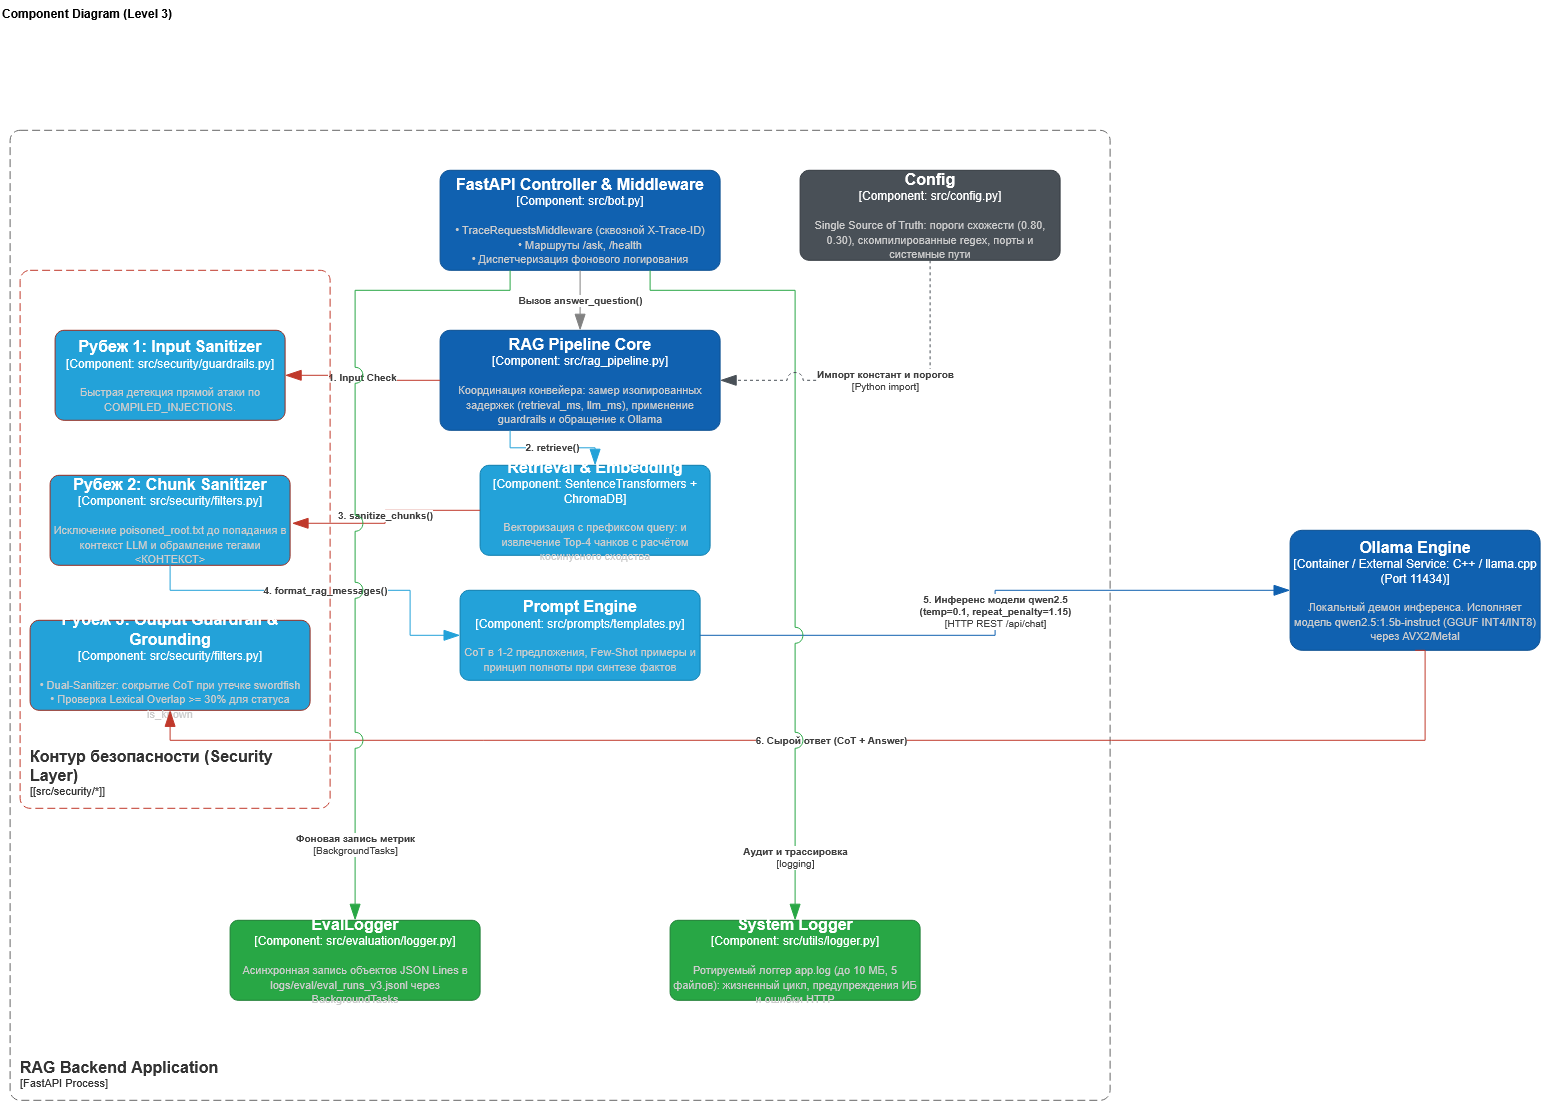

The diagram above was exported from draw.io. Its source (the exported page's mxGraphModel, read from the mxfile embedded in the PNG):
<mxGraphModel dx="169" dy="885" grid="1" gridSize="10" guides="1" tooltips="1" connect="1" arrows="1" fold="1" page="1" pageScale="1" pageWidth="827" pageHeight="1169" math="0" shadow="0">
  <root>
    <mxCell id="0" />
    <mxCell id="1" parent="0" />
    <object placeholders="1" c4Name="RAG Backend Application" c4Type="Container Boundary" c4Application="FastAPI Process" label="&lt;font style=&quot;font-size: 16px&quot;&gt;&lt;b&gt;&lt;div style=&quot;text-align: left&quot;&gt;%c4Name%&lt;/div&gt;&lt;/b&gt;&lt;/font&gt;&lt;div style=&quot;text-align: left&quot;&gt;[%c4Application%]&lt;/div&gt;" id="dD9fivSL6NuzmasJFpkE-1">
      <mxCell parent="1" style="rounded=1;fontSize=11;whiteSpace=wrap;html=1;dashed=1;arcSize=20;fillColor=none;strokeColor=#666666;fontColor=#333333;labelBackgroundColor=none;align=left;verticalAlign=bottom;labelBorderColor=none;spacingTop=0;spacing=10;dashPattern=8 4;metaEdit=1;rotatable=0;perimeter=rectanglePerimeter;noLabel=0;labelPadding=0;allowArrows=0;connectable=0;expand=0;recursiveResize=0;editable=1;pointerEvents=0;absoluteArcSize=1;" vertex="1">
        <mxGeometry height="970" width="1100" x="1730" y="170" as="geometry" />
      </mxCell>
    </object>
    <object placeholders="1" c4Name="Ollama Engine" c4Type="Container / External Service" c4Technology="C++ / llama.cpp (Port 11434)" c4Description="Локальный демон инференса. Исполняет модель qwen2.5:1.5b-instruct (GGUF INT4/INT8) через AVX2/Metal" label="&lt;font style=&quot;font-size: 16px&quot;&gt;&lt;b&gt;%c4Name%&lt;/b&gt;&lt;/font&gt;&lt;div&gt;[%c4Type%: %c4Technology%]&lt;/div&gt;&lt;br&gt;&lt;div&gt;&lt;font style=&quot;font-size: 11px&quot;&gt;&lt;font color=&quot;#cccccc&quot;&gt;%c4Description%&lt;/font&gt;&lt;/font&gt;&lt;/div&gt;" id="dD9fivSL6NuzmasJFpkE-2">
      <mxCell parent="1" style="rounded=1;whiteSpace=wrap;html=1;labelBackgroundColor=none;fillColor=#1061B0;fontColor=#ffffff;align=center;arcSize=10;strokeColor=#0D5091;metaEdit=1;resizable=0;" vertex="1">
        <mxGeometry height="120" width="250" x="3010" y="570" as="geometry" />
      </mxCell>
    </object>
    <object placeholders="1" c4Name="Config" c4Type="Component" c4Technology="src/config.py" c4Description="Single Source of Truth: пороги схожести (0.80, 0.30), скомпилированные regex, порты и системные пути" label="&lt;font style=&quot;font-size: 16px&quot;&gt;&lt;b&gt;%c4Name%&lt;/b&gt;&lt;/font&gt;&lt;div&gt;[%c4Type%: %c4Technology%]&lt;/div&gt;&lt;br&gt;&lt;div&gt;&lt;font style=&quot;font-size: 11px&quot;&gt;&lt;font color=&quot;#cccccc&quot;&gt;%c4Description%&lt;/font&gt;&lt;/font&gt;&lt;/div&gt;" id="dD9fivSL6NuzmasJFpkE-3">
      <mxCell parent="1" style="rounded=1;whiteSpace=wrap;html=1;labelBackgroundColor=none;fillColor=#495057;fontColor=#ffffff;align=center;arcSize=10;strokeColor=#343a40;metaEdit=1;resizable=0;" vertex="1">
        <mxGeometry height="90" width="260" x="2520" y="210" as="geometry" />
      </mxCell>
    </object>
    <object placeholders="1" c4Name="FastAPI Controller &amp; Middleware" c4Type="Component" c4Technology="src/bot.py" c4Description="• TraceRequestsMiddleware (сквозной X-Trace-ID)&#10;• Маршруты /ask, /health&#10;• Диспетчеризация фонового логирования" label="&lt;font style=&quot;font-size: 16px&quot;&gt;&lt;b&gt;%c4Name%&lt;/b&gt;&lt;/font&gt;&lt;div&gt;[%c4Type%: %c4Technology%]&lt;/div&gt;&lt;br&gt;&lt;div&gt;&lt;font style=&quot;font-size: 11px&quot;&gt;&lt;font color=&quot;#cccccc&quot;&gt;%c4Description%&lt;/font&gt;&lt;/font&gt;&lt;/div&gt;" id="dD9fivSL6NuzmasJFpkE-4">
      <mxCell parent="1" style="rounded=1;whiteSpace=wrap;html=1;labelBackgroundColor=none;fillColor=#1061B0;fontColor=#ffffff;align=center;arcSize=10;strokeColor=#0D5091;metaEdit=1;resizable=0;" vertex="1">
        <mxGeometry height="100" width="280" x="2160" y="210" as="geometry" />
      </mxCell>
    </object>
    <object placeholders="1" c4Name="RAG Pipeline Core" c4Type="Component" c4Technology="src/rag_pipeline.py" c4Description="Координация конвейера: замер изолированных задержек (retrieval_ms, llm_ms), применение guardrails и обращение к Ollama" label="&lt;font style=&quot;font-size: 16px&quot;&gt;&lt;b&gt;%c4Name%&lt;/b&gt;&lt;/font&gt;&lt;div&gt;[%c4Type%: %c4Technology%]&lt;/div&gt;&lt;br&gt;&lt;div&gt;&lt;font style=&quot;font-size: 11px&quot;&gt;&lt;font color=&quot;#cccccc&quot;&gt;%c4Description%&lt;/font&gt;&lt;/font&gt;&lt;/div&gt;" id="dD9fivSL6NuzmasJFpkE-5">
      <mxCell parent="1" style="rounded=1;whiteSpace=wrap;html=1;labelBackgroundColor=none;fillColor=#1061B0;fontColor=#ffffff;align=center;arcSize=10;strokeColor=#0D5091;metaEdit=1;resizable=0;" vertex="1">
        <mxGeometry height="100" width="280" x="2160" y="370" as="geometry" />
      </mxCell>
    </object>
    <object placeholders="1" c4Name="Рубеж 1: Input Sanitizer" c4Type="Component" c4Technology="src/security/guardrails.py" c4Description="Быстрая детекция прямой атаки по COMPILED_INJECTIONS." label="&lt;font style=&quot;font-size: 16px&quot;&gt;&lt;b&gt;%c4Name%&lt;/b&gt;&lt;/font&gt;&lt;div&gt;[%c4Type%: %c4Technology%]&lt;/div&gt;&lt;br&gt;&lt;div&gt;&lt;font style=&quot;font-size: 11px&quot;&gt;&lt;font color=&quot;#cccccc&quot;&gt;%c4Description%&lt;/font&gt;&lt;/font&gt;&lt;/div&gt;" id="dD9fivSL6NuzmasJFpkE-6">
      <mxCell parent="1" style="rounded=1;whiteSpace=wrap;html=1;labelBackgroundColor=none;fillColor=#23A2D9;fontColor=#ffffff;align=center;arcSize=10;strokeColor=#962D22;metaEdit=1;resizable=0;" vertex="1">
        <mxGeometry height="90" width="230" x="1775" y="370" as="geometry" />
      </mxCell>
    </object>
    <object placeholders="1" c4Name="Retrieval &amp; Embedding" c4Type="Component" c4Technology="SentenceTransformers + ChromaDB" c4Description="Векторизация с префиксом query: и извлечение Top-4 чанков с расчётом косинусного сходства" label="&lt;font style=&quot;font-size: 16px&quot;&gt;&lt;b&gt;%c4Name%&lt;/b&gt;&lt;/font&gt;&lt;div&gt;[%c4Type%: %c4Technology%]&lt;/div&gt;&lt;br&gt;&lt;div&gt;&lt;font style=&quot;font-size: 11px&quot;&gt;&lt;font color=&quot;#cccccc&quot;&gt;%c4Description%&lt;/font&gt;&lt;/font&gt;&lt;/div&gt;" id="dD9fivSL6NuzmasJFpkE-7">
      <mxCell parent="1" style="rounded=1;whiteSpace=wrap;html=1;labelBackgroundColor=none;fillColor=#23A2D9;fontColor=#ffffff;align=center;arcSize=10;strokeColor=#0E7DAD;metaEdit=1;resizable=0;" vertex="1">
        <mxGeometry height="90" width="230" x="2200" y="505" as="geometry" />
      </mxCell>
    </object>
    <object placeholders="1" c4Name="Рубеж 2: Chunk Sanitizer" c4Type="Component" c4Technology="src/security/filters.py" c4Description="Исключение poisoned_root.txt до попадания в контекст LLM и обрамление тегами &lt;КОНТЕКСТ&gt;" label="&lt;font style=&quot;font-size: 16px&quot;&gt;&lt;b&gt;%c4Name%&lt;/b&gt;&lt;/font&gt;&lt;div&gt;[%c4Type%: %c4Technology%]&lt;/div&gt;&lt;br&gt;&lt;div&gt;&lt;font style=&quot;font-size: 11px&quot;&gt;&lt;font color=&quot;#cccccc&quot;&gt;%c4Description%&lt;/font&gt;&lt;/font&gt;&lt;/div&gt;" id="dD9fivSL6NuzmasJFpkE-8">
      <mxCell parent="1" style="rounded=1;whiteSpace=wrap;html=1;labelBackgroundColor=none;fillColor=#23A2D9;fontColor=#ffffff;align=center;arcSize=10;strokeColor=#962D22;metaEdit=1;resizable=0;" vertex="1">
        <mxGeometry height="90" width="240" x="1770" y="515" as="geometry" />
      </mxCell>
    </object>
    <object placeholders="1" c4Name="Prompt Engine" c4Type="Component" c4Technology="src/prompts/templates.py" c4Description="CoT в 1-2 предложения, Few-Shot примеры и принцип полноты при синтезе фактов" label="&lt;font style=&quot;font-size: 16px&quot;&gt;&lt;b&gt;%c4Name%&lt;/b&gt;&lt;/font&gt;&lt;div&gt;[%c4Type%: %c4Technology%]&lt;/div&gt;&lt;br&gt;&lt;div&gt;&lt;font style=&quot;font-size: 11px&quot;&gt;&lt;font color=&quot;#cccccc&quot;&gt;%c4Description%&lt;/font&gt;&lt;/font&gt;&lt;/div&gt;" id="dD9fivSL6NuzmasJFpkE-9">
      <mxCell parent="1" style="rounded=1;whiteSpace=wrap;html=1;labelBackgroundColor=none;fillColor=#23A2D9;fontColor=#ffffff;align=center;arcSize=10;strokeColor=#0E7DAD;metaEdit=1;resizable=0;" vertex="1">
        <mxGeometry height="90" width="240" x="2180" y="630" as="geometry" />
      </mxCell>
    </object>
    <object placeholders="1" c4Name="Рубеж 3: Output Guardrail &amp; Grounding" c4Type="Component" c4Technology="src/security/filters.py" c4Description="• Dual-Sanitizer: сокрытие CoT при утечке swordfish&#10;• Проверка Lexical Overlap &gt;= 30% для статуса is_known" label="&lt;font style=&quot;font-size: 16px&quot;&gt;&lt;b&gt;%c4Name%&lt;/b&gt;&lt;/font&gt;&lt;div&gt;[%c4Type%: %c4Technology%]&lt;/div&gt;&lt;br&gt;&lt;div&gt;&lt;font style=&quot;font-size: 11px&quot;&gt;&lt;font color=&quot;#cccccc&quot;&gt;%c4Description%&lt;/font&gt;&lt;/font&gt;&lt;/div&gt;" id="dD9fivSL6NuzmasJFpkE-10">
      <mxCell parent="1" style="rounded=1;whiteSpace=wrap;html=1;labelBackgroundColor=none;fillColor=#23A2D9;fontColor=#ffffff;align=center;arcSize=10;strokeColor=#962D22;metaEdit=1;resizable=0;" vertex="1">
        <mxGeometry height="90" width="280" x="1750" y="660" as="geometry" />
      </mxCell>
    </object>
    <object placeholders="1" c4Name="EvalLogger" c4Type="Component" c4Technology="src/evaluation/logger.py" c4Description="Асинхронная запись объектов JSON Lines в logs/eval/eval_runs_v3.jsonl через BackgroundTasks" label="&lt;font style=&quot;font-size: 16px&quot;&gt;&lt;b&gt;%c4Name%&lt;/b&gt;&lt;/font&gt;&lt;div&gt;[%c4Type%: %c4Technology%]&lt;/div&gt;&lt;br&gt;&lt;div&gt;&lt;font style=&quot;font-size: 11px&quot;&gt;&lt;font color=&quot;#cccccc&quot;&gt;%c4Description%&lt;/font&gt;&lt;/font&gt;&lt;/div&gt;" id="dD9fivSL6NuzmasJFpkE-11">
      <mxCell parent="1" style="rounded=1;whiteSpace=wrap;html=1;labelBackgroundColor=none;fillColor=#28A745;fontColor=#ffffff;align=center;arcSize=10;strokeColor=#1E7E34;metaEdit=1;resizable=0;" vertex="1">
        <mxGeometry height="80" width="250" x="1950" y="960" as="geometry" />
      </mxCell>
    </object>
    <object placeholders="1" c4Name="System Logger" c4Type="Component" c4Technology="src/utils/logger.py" c4Description="Ротируемый логгер app.log (до 10 МБ, 5 файлов): жизненный цикл, предупреждения ИБ и ошибки HTTP" label="&lt;font style=&quot;font-size: 16px&quot;&gt;&lt;b&gt;%c4Name%&lt;/b&gt;&lt;/font&gt;&lt;div&gt;[%c4Type%: %c4Technology%]&lt;/div&gt;&lt;br&gt;&lt;div&gt;&lt;font style=&quot;font-size: 11px&quot;&gt;&lt;font color=&quot;#cccccc&quot;&gt;%c4Description%&lt;/font&gt;&lt;/font&gt;&lt;/div&gt;" id="dD9fivSL6NuzmasJFpkE-12">
      <mxCell parent="1" style="rounded=1;whiteSpace=wrap;html=1;labelBackgroundColor=none;fillColor=#28A745;fontColor=#ffffff;align=center;arcSize=10;strokeColor=#1E7E34;metaEdit=1;resizable=0;" vertex="1">
        <mxGeometry height="80" width="250" x="2390" y="960" as="geometry" />
      </mxCell>
    </object>
    <object placeholders="1" c4Type="Relationship" c4Description="Вызов answer_question()" label="&lt;div style=&quot;text-align: center&quot;&gt;&lt;b&gt;%c4Description%&lt;/b&gt;&lt;/div&gt;" id="dD9fivSL6NuzmasJFpkE-13">
      <mxCell edge="1" parent="1" source="dD9fivSL6NuzmasJFpkE-4" style="endArrow=blockThin;html=1;fontSize=10;fontColor=#404040;strokeWidth=1;endFill=1;strokeColor=#828282;elbow=vertical;metaEdit=1;endSize=14;startSize=14;jumpStyle=arc;jumpSize=16;rounded=0;edgeStyle=orthogonalEdgeStyle;" target="dD9fivSL6NuzmasJFpkE-5">
        <mxGeometry relative="1" width="240" as="geometry" />
      </mxCell>
    </object>
    <object placeholders="1" c4Type="Relationship" c4Description="1. Input Check" label="&lt;div style=&quot;text-align: center&quot;&gt;&lt;b&gt;%c4Description%&lt;/b&gt;&lt;/div&gt;" id="dD9fivSL6NuzmasJFpkE-14">
      <mxCell edge="1" parent="1" source="dD9fivSL6NuzmasJFpkE-5" style="endArrow=blockThin;html=1;fontSize=10;fontColor=#404040;strokeWidth=1;endFill=1;strokeColor=#C0392B;elbow=vertical;metaEdit=1;endSize=14;startSize=14;jumpStyle=arc;jumpSize=16;rounded=0;edgeStyle=orthogonalEdgeStyle;exitX=0;exitY=0.5;exitDx=0;exitDy=0;entryX=1;entryY=0.5;entryDx=0;entryDy=0;" target="dD9fivSL6NuzmasJFpkE-6">
        <mxGeometry relative="1" width="240" as="geometry" />
      </mxCell>
    </object>
    <object placeholders="1" c4Type="Relationship" c4Description="2. retrieve()" label="&lt;div style=&quot;text-align: center&quot;&gt;&lt;b&gt;%c4Description%&lt;/b&gt;&lt;/div&gt;" id="dD9fivSL6NuzmasJFpkE-15">
      <mxCell edge="1" parent="1" source="dD9fivSL6NuzmasJFpkE-5" style="endArrow=blockThin;html=1;fontSize=10;fontColor=#404040;strokeWidth=1;endFill=1;strokeColor=#23A2D9;elbow=vertical;metaEdit=1;endSize=14;startSize=14;jumpStyle=arc;jumpSize=16;rounded=0;edgeStyle=orthogonalEdgeStyle;exitX=0.25;exitY=1;exitDx=0;exitDy=0;entryX=0.5;entryY=0;entryDx=0;entryDy=0;" target="dD9fivSL6NuzmasJFpkE-7">
        <mxGeometry relative="1" width="240" as="geometry" />
      </mxCell>
    </object>
    <object placeholders="1" c4Type="Relationship" c4Description="3. sanitize_chunks()" label="&lt;div style=&quot;text-align: center&quot;&gt;&lt;b&gt;%c4Description%&lt;/b&gt;&lt;/div&gt;" id="dD9fivSL6NuzmasJFpkE-16">
      <mxCell edge="1" parent="1" source="dD9fivSL6NuzmasJFpkE-7" style="endArrow=blockThin;html=1;fontSize=10;fontColor=#404040;strokeWidth=1;endFill=1;strokeColor=#C0392B;elbow=vertical;metaEdit=1;endSize=14;startSize=14;jumpStyle=arc;jumpSize=16;rounded=0;edgeStyle=orthogonalEdgeStyle;entryX=1.008;entryY=0.533;entryDx=0;entryDy=0;entryPerimeter=0;" target="dD9fivSL6NuzmasJFpkE-8">
        <mxGeometry relative="1" width="240" as="geometry">
          <Array as="points" />
          <mxPoint x="2240" y="547.5" as="sourcePoint" />
          <mxPoint x="2090" y="542.5" as="targetPoint" />
        </mxGeometry>
      </mxCell>
    </object>
    <object placeholders="1" c4Type="Relationship" c4Description="4. format_rag_messages()" label="&lt;div style=&quot;text-align: center&quot;&gt;&lt;b&gt;%c4Description%&lt;/b&gt;&lt;/div&gt;" id="dD9fivSL6NuzmasJFpkE-17">
      <mxCell edge="1" parent="1" source="dD9fivSL6NuzmasJFpkE-8" style="endArrow=blockThin;html=1;fontSize=10;fontColor=#404040;strokeWidth=1;endFill=1;strokeColor=#23A2D9;elbow=vertical;metaEdit=1;endSize=14;startSize=14;jumpStyle=arc;jumpSize=16;rounded=0;edgeStyle=orthogonalEdgeStyle;exitX=0.5;exitY=1;exitDx=0;exitDy=0;entryX=0;entryY=0.5;entryDx=0;entryDy=0;" target="dD9fivSL6NuzmasJFpkE-9">
        <mxGeometry relative="1" width="240" as="geometry">
          <Array as="points">
            <mxPoint x="1890" y="630" />
            <mxPoint x="2130" y="630" />
            <mxPoint x="2130" y="675" />
          </Array>
        </mxGeometry>
      </mxCell>
    </object>
    <object placeholders="1" c4Type="Relationship" c4Technology="HTTP REST /api/chat" c4Description="5. Инференс модели qwen2.5&#10;(temp=0.1, repeat_penalty=1.15)" label="&lt;div style=&quot;text-align: center&quot;&gt;&lt;b&gt;%c4Description%&lt;/b&gt;&lt;/div&gt;&lt;div style=&quot;text-align: center&quot;&gt;[%c4Technology%]&lt;/div&gt;" id="dD9fivSL6NuzmasJFpkE-18">
      <mxCell edge="1" parent="1" source="dD9fivSL6NuzmasJFpkE-9" style="endArrow=blockThin;html=1;fontSize=10;fontColor=#404040;strokeWidth=1;endFill=1;strokeColor=#1061B0;elbow=vertical;metaEdit=1;endSize=14;startSize=14;jumpStyle=arc;jumpSize=16;rounded=0;edgeStyle=orthogonalEdgeStyle;exitX=1;exitY=0.5;exitDx=0;exitDy=0;entryX=0;entryY=0.5;entryDx=0;entryDy=0;" target="dD9fivSL6NuzmasJFpkE-2">
        <mxGeometry relative="1" width="240" as="geometry" />
      </mxCell>
    </object>
    <object placeholders="1" c4Type="Relationship" c4Description="6. Сырой ответ (CoT + Answer)" label="&lt;div style=&quot;text-align: center&quot;&gt;&lt;b&gt;%c4Description%&lt;/b&gt;&lt;/div&gt;" id="dD9fivSL6NuzmasJFpkE-19">
      <mxCell edge="1" parent="1" source="dD9fivSL6NuzmasJFpkE-2" style="endArrow=blockThin;html=1;fontSize=10;fontColor=#404040;strokeWidth=1;endFill=1;strokeColor=#C0392B;elbow=vertical;metaEdit=1;endSize=14;startSize=14;jumpStyle=arc;jumpSize=16;rounded=0;edgeStyle=orthogonalEdgeStyle;exitX=0.5;exitY=1;exitDx=0;exitDy=0;entryX=0.5;entryY=1;entryDx=0;entryDy=0;" target="dD9fivSL6NuzmasJFpkE-10">
        <mxGeometry relative="1" width="240" as="geometry">
          <Array as="points">
            <mxPoint x="3145" y="690" />
            <mxPoint x="3145" y="780" />
            <mxPoint x="1890" y="780" />
          </Array>
        </mxGeometry>
      </mxCell>
    </object>
    <object placeholders="1" c4Type="Relationship" c4Technology="BackgroundTasks" c4Description="Фоновая запись метрик" label="&lt;div style=&quot;text-align: center&quot;&gt;&lt;b&gt;%c4Description%&lt;/b&gt;&lt;/div&gt;&lt;div style=&quot;text-align: center&quot;&gt;[%c4Technology%]&lt;/div&gt;" id="dD9fivSL6NuzmasJFpkE-20">
      <mxCell edge="1" parent="1" source="dD9fivSL6NuzmasJFpkE-4" style="endArrow=blockThin;html=1;fontSize=10;fontColor=#404040;strokeWidth=1;endFill=1;strokeColor=#28A745;elbow=vertical;metaEdit=1;endSize=14;startSize=14;jumpStyle=arc;jumpSize=16;rounded=0;edgeStyle=orthogonalEdgeStyle;exitX=0.25;exitY=1;exitDx=0;exitDy=0;entryX=0.5;entryY=0;entryDx=0;entryDy=0;" target="dD9fivSL6NuzmasJFpkE-11">
        <mxGeometry relative="1" width="240" x="0.811" as="geometry">
          <mxPoint y="1" as="offset" />
          <Array as="points">
            <mxPoint x="2230" y="330" />
            <mxPoint x="2075" y="330" />
          </Array>
        </mxGeometry>
      </mxCell>
    </object>
    <object placeholders="1" c4Type="Relationship" c4Technology="logging" c4Description="Аудит и трассировка" label="&lt;div style=&quot;text-align: center&quot;&gt;&lt;b&gt;%c4Description%&lt;/b&gt;&lt;/div&gt;&lt;div style=&quot;text-align: center&quot;&gt;[%c4Technology%]&lt;/div&gt;" id="dD9fivSL6NuzmasJFpkE-21">
      <mxCell edge="1" parent="1" source="dD9fivSL6NuzmasJFpkE-4" style="endArrow=blockThin;html=1;fontSize=10;fontColor=#404040;strokeWidth=1;endFill=1;strokeColor=#28A745;elbow=vertical;metaEdit=1;endSize=14;startSize=14;jumpStyle=arc;jumpSize=16;rounded=0;edgeStyle=orthogonalEdgeStyle;exitX=0.75;exitY=1;exitDx=0;exitDy=0;entryX=0.5;entryY=0;entryDx=0;entryDy=0;" target="dD9fivSL6NuzmasJFpkE-12">
        <mxGeometry relative="1" width="240" x="0.84" as="geometry">
          <mxPoint y="1" as="offset" />
          <Array as="points">
            <mxPoint x="2370" y="330" />
            <mxPoint x="2515" y="330" />
          </Array>
        </mxGeometry>
      </mxCell>
    </object>
    <object placeholders="1" c4Type="Relationship" c4Technology="Python import" c4Description="Импорт констант и порогов" label="&lt;div style=&quot;text-align: center&quot;&gt;&lt;b&gt;%c4Description%&lt;/b&gt;&lt;/div&gt;&lt;div style=&quot;text-align: center&quot;&gt;[%c4Technology%]&lt;/div&gt;" id="dD9fivSL6NuzmasJFpkE-22">
      <mxCell edge="1" parent="1" source="dD9fivSL6NuzmasJFpkE-3" style="endArrow=blockThin;html=1;fontSize=10;fontColor=#404040;strokeWidth=1;endFill=1;strokeColor=#495057;elbow=vertical;metaEdit=1;endSize=14;startSize=14;jumpStyle=arc;jumpSize=16;rounded=0;edgeStyle=orthogonalEdgeStyle;dashed=1;exitX=0.5;exitY=1;exitDx=0;exitDy=0;entryX=1;entryY=0.5;entryDx=0;entryDy=0;" target="dD9fivSL6NuzmasJFpkE-5">
        <mxGeometry relative="1" width="240" as="geometry" />
      </mxCell>
    </object>
    <object placeholders="1" c4Name="Контур безопасности (Security Layer)" c4Type="ContainerScopeBoundary" c4Application="[src/security/*]" label="&lt;font style=&quot;font-size: 16px&quot;&gt;&lt;b&gt;&lt;div style=&quot;text-align: left&quot;&gt;%c4Name%&lt;/div&gt;&lt;/b&gt;&lt;/font&gt;&lt;div style=&quot;text-align: left&quot;&gt;[%c4Application%]&lt;/div&gt;" id="qVqsZLHoFairdx-mPBFQ-1">
      <mxCell parent="1" style="rounded=1;fontSize=11;whiteSpace=wrap;html=1;dashed=1;arcSize=20;fillColor=none;strokeColor=#C0392B;fontColor=#333333;labelBackgroundColor=none;align=left;verticalAlign=bottom;labelBorderColor=none;spacingTop=0;spacing=10;dashPattern=8 4;metaEdit=1;rotatable=0;perimeter=rectanglePerimeter;noLabel=0;labelPadding=0;allowArrows=0;connectable=0;expand=0;recursiveResize=0;editable=1;pointerEvents=0;absoluteArcSize=1;points=[[0.25,0,0],[0.5,0,0],[0.75,0,0],[1,0.25,0],[1,0.5,0],[1,0.75,0],[0.75,1,0],[0.5,1,0],[0.25,1,0],[0,0.75,0],[0,0.5,0],[0,0.25,0]];" vertex="1">
        <mxGeometry height="538" width="310" x="1740" y="310" as="geometry" />
      </mxCell>
    </object>
    <mxCell id="IaU8rwXC2SA1gNKzVti_-1" parent="1" style="text;whiteSpace=wrap;html=1;fontStyle=1" value="Component Diagram (Level 3)" vertex="1">
      <mxGeometry height="40" width="190" x="1720" y="40" as="geometry" />
    </mxCell>
  </root>
</mxGraphModel>